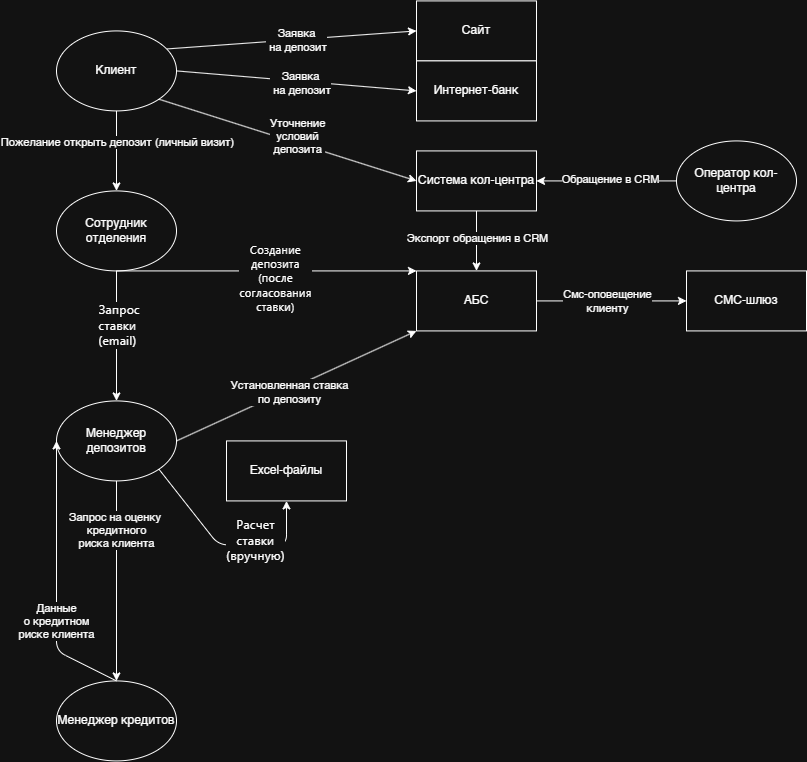

The diagram above was exported from draw.io. Its source (the exported page's mxGraphModel, read from the mxfile embedded in the PNG):
<mxGraphModel dx="1869" dy="527" grid="1" gridSize="10" guides="1" tooltips="1" connect="1" arrows="1" fold="1" page="1" pageScale="1" pageWidth="827" pageHeight="1169" math="0" shadow="0">
  <root>
    <mxCell id="0" />
    <mxCell id="1" parent="0" />
    <mxCell id="g8DCR-_Cxc4K2uXWmtIe-1" value="Клиент" style="ellipse;whiteSpace=wrap;html=1;" vertex="1" parent="1">
      <mxGeometry x="39" y="256.41999999999996" width="120" height="80" as="geometry" />
    </mxCell>
    <mxCell id="g8DCR-_Cxc4K2uXWmtIe-2" value="Сайт" style="rounded=0;whiteSpace=wrap;html=1;" vertex="1" parent="1">
      <mxGeometry x="399" y="226.42" width="120" height="60" as="geometry" />
    </mxCell>
    <mxCell id="g8DCR-_Cxc4K2uXWmtIe-3" value="Интернет-банк" style="rounded=0;whiteSpace=wrap;html=1;" vertex="1" parent="1">
      <mxGeometry x="399" y="286.41999999999996" width="120" height="60" as="geometry" />
    </mxCell>
    <mxCell id="g8DCR-_Cxc4K2uXWmtIe-4" value="АБС" style="rounded=0;whiteSpace=wrap;html=1;" vertex="1" parent="1">
      <mxGeometry x="399" y="496.41999999999996" width="120" height="60" as="geometry" />
    </mxCell>
    <mxCell id="g8DCR-_Cxc4K2uXWmtIe-5" value="Система кол-центра" style="rounded=0;whiteSpace=wrap;html=1;" vertex="1" parent="1">
      <mxGeometry x="399" y="376.41999999999996" width="120" height="60" as="geometry" />
    </mxCell>
    <mxCell id="g8DCR-_Cxc4K2uXWmtIe-6" value="СМС-шлюз" style="rounded=0;whiteSpace=wrap;html=1;" vertex="1" parent="1">
      <mxGeometry x="669" y="496.41999999999996" width="120" height="60" as="geometry" />
    </mxCell>
    <mxCell id="g8DCR-_Cxc4K2uXWmtIe-7" value="Excel-файлы" style="rounded=0;whiteSpace=wrap;html=1;" vertex="1" parent="1">
      <mxGeometry x="209" y="666.42" width="120" height="60" as="geometry" />
    </mxCell>
    <mxCell id="g8DCR-_Cxc4K2uXWmtIe-8" value="Сотрудник отделения" style="ellipse;whiteSpace=wrap;html=1;" vertex="1" parent="1">
      <mxGeometry x="39" y="416.41999999999996" width="120" height="80" as="geometry" />
    </mxCell>
    <mxCell id="g8DCR-_Cxc4K2uXWmtIe-9" value="Менеджер депозитов" style="ellipse;whiteSpace=wrap;html=1;" vertex="1" parent="1">
      <mxGeometry x="39" y="626.42" width="120" height="80" as="geometry" />
    </mxCell>
    <mxCell id="g8DCR-_Cxc4K2uXWmtIe-10" value="Менеджер кредитов" style="ellipse;whiteSpace=wrap;html=1;" vertex="1" parent="1">
      <mxGeometry x="39" y="906.42" width="120" height="80" as="geometry" />
    </mxCell>
    <mxCell id="g8DCR-_Cxc4K2uXWmtIe-11" value="Оператор кол-центра" style="ellipse;whiteSpace=wrap;html=1;" vertex="1" parent="1">
      <mxGeometry x="659" y="366.41999999999996" width="120" height="80" as="geometry" />
    </mxCell>
    <mxCell id="g8DCR-_Cxc4K2uXWmtIe-13" value="" style="endArrow=classic;html=1;exitX=1;exitY=0.5;entryX=0;entryY=0.5;" edge="1" parent="1" source="g8DCR-_Cxc4K2uXWmtIe-1" target="g8DCR-_Cxc4K2uXWmtIe-3">
      <mxGeometry width="50" height="50" relative="1" as="geometry">
        <mxPoint x="169" y="376.41999999999996" as="sourcePoint" />
        <mxPoint x="269" y="376.41999999999996" as="targetPoint" />
      </mxGeometry>
    </mxCell>
    <mxCell id="g8DCR-_Cxc4K2uXWmtIe-35" value="Заявка&lt;div&gt;&amp;nbsp;на депозит&lt;/div&gt;" style="edgeLabel;html=1;align=center;verticalAlign=middle;resizable=0;points=[];rotation=0;" vertex="1" connectable="0" parent="g8DCR-_Cxc4K2uXWmtIe-13">
      <mxGeometry x="-0.1917" y="-1" relative="1" as="geometry">
        <mxPoint x="27" y="3" as="offset" />
      </mxGeometry>
    </mxCell>
    <mxCell id="g8DCR-_Cxc4K2uXWmtIe-15" value="" style="endArrow=classic;html=1;exitX=1;exitY=0.5;entryX=0;entryY=0.5;" edge="1" parent="1" source="g8DCR-_Cxc4K2uXWmtIe-4" target="g8DCR-_Cxc4K2uXWmtIe-6">
      <mxGeometry width="50" height="50" relative="1" as="geometry">
        <mxPoint x="389" y="576.42" as="sourcePoint" />
        <mxPoint x="469" y="576.42" as="targetPoint" />
      </mxGeometry>
    </mxCell>
    <mxCell id="g8DCR-_Cxc4K2uXWmtIe-44" value="Смс-оповещение&lt;div&gt;клиенту&lt;/div&gt;" style="edgeLabel;html=1;align=center;verticalAlign=middle;resizable=0;points=[];" vertex="1" connectable="0" parent="g8DCR-_Cxc4K2uXWmtIe-15">
      <mxGeometry x="-0.1013" y="-2" relative="1" as="geometry">
        <mxPoint x="3" y="-2" as="offset" />
      </mxGeometry>
    </mxCell>
    <mxCell id="g8DCR-_Cxc4K2uXWmtIe-16" value="" style="endArrow=classic;html=1;" edge="1" parent="1">
      <mxGeometry width="50" height="50" relative="1" as="geometry">
        <mxPoint x="459" y="436.41999999999996" as="sourcePoint" />
        <mxPoint x="459" y="496.41999999999996" as="targetPoint" />
      </mxGeometry>
    </mxCell>
    <mxCell id="g8DCR-_Cxc4K2uXWmtIe-51" value="Экспорт обращения в CRM" style="edgeLabel;html=1;align=center;verticalAlign=middle;resizable=0;points=[];" vertex="1" connectable="0" parent="g8DCR-_Cxc4K2uXWmtIe-16">
      <mxGeometry x="-0.1" relative="1" as="geometry">
        <mxPoint as="offset" />
      </mxGeometry>
    </mxCell>
    <mxCell id="g8DCR-_Cxc4K2uXWmtIe-17" value="" style="endArrow=classic;html=1;exitX=0.5;exitY=1;exitDx=0;exitDy=0;entryX=0;entryY=0;entryDx=0;entryDy=0;" edge="1" parent="1" source="g8DCR-_Cxc4K2uXWmtIe-8" target="g8DCR-_Cxc4K2uXWmtIe-4">
      <mxGeometry width="50" height="50" relative="1" as="geometry">
        <mxPoint x="99" y="516.42" as="sourcePoint" />
        <mxPoint x="389" y="546.42" as="targetPoint" />
        <Array as="points" />
      </mxGeometry>
    </mxCell>
    <mxCell id="g8DCR-_Cxc4K2uXWmtIe-37" value="&lt;span style=&quot;font-family: system-ui, ui-sans-serif, -apple-system, BlinkMacSystemFont, sans-serif, Inter, NotoSansHans; letter-spacing: 0.32px; text-align: start; white-space: pre-line;&quot;&gt;Создание депозита (после согласования ставки)&lt;/span&gt;" style="edgeLabel;html=1;align=center;verticalAlign=middle;resizable=0;points=[];fontSize=11;labelBackgroundColor=default;fontColor=light-dark(#000000,#FFFFFF);" vertex="1" connectable="0" parent="g8DCR-_Cxc4K2uXWmtIe-17">
      <mxGeometry x="-0.1168" y="-2" relative="1" as="geometry">
        <mxPoint x="26" y="5" as="offset" />
      </mxGeometry>
    </mxCell>
    <mxCell id="g8DCR-_Cxc4K2uXWmtIe-20" value="" style="endArrow=classic;html=1;entryX=0.5;entryY=0;entryDx=0;entryDy=0;" edge="1" parent="1" source="g8DCR-_Cxc4K2uXWmtIe-1" target="g8DCR-_Cxc4K2uXWmtIe-8">
      <mxGeometry width="50" height="50" relative="1" as="geometry">
        <mxPoint x="159" y="286.41999999999996" as="sourcePoint" />
        <mxPoint x="629" y="266.41999999999996" as="targetPoint" />
        <Array as="points" />
      </mxGeometry>
    </mxCell>
    <mxCell id="g8DCR-_Cxc4K2uXWmtIe-36" value="Пожелание открыть депозит (личный визит)" style="edgeLabel;html=1;align=center;verticalAlign=middle;resizable=0;points=[];" vertex="1" connectable="0" parent="g8DCR-_Cxc4K2uXWmtIe-20">
      <mxGeometry x="0.0533" y="-2" relative="1" as="geometry">
        <mxPoint x="2" y="-11" as="offset" />
      </mxGeometry>
    </mxCell>
    <mxCell id="g8DCR-_Cxc4K2uXWmtIe-21" value="" style="endArrow=classic;html=1;exitX=0.5;exitY=1;entryX=0.5;entryY=0;exitDx=0;exitDy=0;entryDx=0;entryDy=0;" edge="1" parent="1" source="g8DCR-_Cxc4K2uXWmtIe-8" target="g8DCR-_Cxc4K2uXWmtIe-9">
      <mxGeometry width="50" height="50" relative="1" as="geometry">
        <mxPoint x="99" y="516.42" as="sourcePoint" />
        <mxPoint x="759" y="406.41999999999996" as="targetPoint" />
      </mxGeometry>
    </mxCell>
    <mxCell id="g8DCR-_Cxc4K2uXWmtIe-22" value="Запрос на оценку&amp;nbsp;&lt;div&gt;кредитного&lt;div&gt;риска клиента&lt;/div&gt;&lt;/div&gt;" style="endArrow=classic;html=1;entryX=0.5;entryY=0;entryDx=0;entryDy=0;" edge="1" parent="1" source="g8DCR-_Cxc4K2uXWmtIe-9" target="g8DCR-_Cxc4K2uXWmtIe-10">
      <mxGeometry x="-0.5" width="50" height="50" relative="1" as="geometry">
        <mxPoint x="796" y="496.41999999999996" as="sourcePoint" />
        <mxPoint x="739" y="516.42" as="targetPoint" />
        <mxPoint as="offset" />
      </mxGeometry>
    </mxCell>
    <mxCell id="g8DCR-_Cxc4K2uXWmtIe-23" value="Данные&lt;div&gt;о кредитном&lt;/div&gt;&lt;div&gt;риске клиента&lt;/div&gt;" style="endArrow=classic;html=1;exitX=0.5;exitY=0;entryX=0;entryY=0.5;entryDx=0;entryDy=0;exitDx=0;exitDy=0;" edge="1" parent="1" source="g8DCR-_Cxc4K2uXWmtIe-10" target="g8DCR-_Cxc4K2uXWmtIe-9">
      <mxGeometry x="-0.2993" width="50" height="50" relative="1" as="geometry">
        <mxPoint x="741" y="536.42" as="sourcePoint" />
        <mxPoint x="699" y="578.42" as="targetPoint" />
        <Array as="points">
          <mxPoint x="39" y="876.42" />
        </Array>
        <mxPoint as="offset" />
      </mxGeometry>
    </mxCell>
    <mxCell id="g8DCR-_Cxc4K2uXWmtIe-24" value="" style="endArrow=classic;html=1;exitX=1;exitY=0.5;entryX=0;entryY=1;entryDx=0;entryDy=0;exitDx=0;exitDy=0;" edge="1" parent="1" source="g8DCR-_Cxc4K2uXWmtIe-9" target="g8DCR-_Cxc4K2uXWmtIe-4">
      <mxGeometry width="50" height="50" relative="1" as="geometry">
        <mxPoint x="706" y="516.42" as="sourcePoint" />
        <mxPoint x="659" y="536.42" as="targetPoint" />
      </mxGeometry>
    </mxCell>
    <mxCell id="g8DCR-_Cxc4K2uXWmtIe-42" value="Установленная ставка&lt;div&gt;по депозиту&lt;/div&gt;" style="edgeLabel;html=1;align=center;verticalAlign=middle;resizable=0;points=[];" vertex="1" connectable="0" parent="g8DCR-_Cxc4K2uXWmtIe-24">
      <mxGeometry x="-0.0644" y="-3" relative="1" as="geometry">
        <mxPoint x="-1" as="offset" />
      </mxGeometry>
    </mxCell>
    <mxCell id="g8DCR-_Cxc4K2uXWmtIe-27" value="" style="endArrow=classic;html=1;rounded=0;exitX=0.922;exitY=0.225;exitDx=0;exitDy=0;exitPerimeter=0;entryX=0;entryY=0.5;entryDx=0;entryDy=0;" edge="1" parent="1" source="g8DCR-_Cxc4K2uXWmtIe-1" target="g8DCR-_Cxc4K2uXWmtIe-2">
      <mxGeometry relative="1" as="geometry">
        <mxPoint x="179" y="316.41999999999996" as="sourcePoint" />
        <mxPoint x="399.5999999999999" y="250.00000000000003" as="targetPoint" />
        <Array as="points" />
      </mxGeometry>
    </mxCell>
    <mxCell id="g8DCR-_Cxc4K2uXWmtIe-28" value="&lt;span style=&quot;color: rgba(0, 0, 0, 0); font-family: monospace; font-size: 0px; text-align: start; background-color: rgb(27, 29, 30);&quot;&gt;%3CmxGraphModel%3E%3Croot%3E%3CmxCell%20id%3D%220%22%2F%3E%3CmxCell%20id%3D%221%22%20parent%3D%220%22%2F%3E%3CmxCell%20id%3D%222%22%20value%3D%22%22%20style%3D%22endArrow%3Dclassic%3Bhtml%3D1%3BexitX%3D0%3BexitY%3D0.5%3BentryX%3D1%3BentryY%3D0.5%3BentryDx%3D0%3BentryDy%3D0%3BexitDx%3D0%3BexitDy%3D0%3B%22%20edge%3D%221%22%20parent%3D%221%22%3E%3CmxGeometry%20width%3D%2250%22%20height%3D%2250%22%20relative%3D%221%22%20as%3D%22geometry%22%3E%3CmxPoint%20x%3D%22707%22%20y%3D%22230%22%20as%3D%22sourcePoint%22%2F%3E%3CmxPoint%20x%3D%22660%22%20y%3D%22250%22%20as%3D%22targetPoint%22%2F%3E%3C%2FmxGeometry%3E%3C%2FmxCell%3E%3C%2Froot%3E%3C%2FmxGraphModel%3E&lt;/span&gt;&lt;span style=&quot;color: rgba(0, 0, 0, 0); font-family: monospace; font-size: 0px; text-align: start; background-color: rgb(27, 29, 30);&quot;&gt;%3CmxGraphModel%3E%3Croot%3E%3CmxCell%20id%3D%220%22%2F%3E%3CmxCell%20id%3D%221%22%20parent%3D%220%22%2F%3E%3CmxCell%20id%3D%222%22%20value%3D%22%22%20style%3D%22endArrow%3Dclassic%3Bhtml%3D1%3BexitX%3D0%3BexitY%3D0.5%3BentryX%3D1%3BentryY%3D0.5%3BentryDx%3D0%3BentryDy%3D0%3BexitDx%3D0%3BexitDy%3D0%3B%22%20edge%3D%221%22%20parent%3D%221%22%3E%3CmxGeometry%20width%3D%2250%22%20height%3D%2250%22%20relative%3D%221%22%20as%3D%22geometry%22%3E%3CmxPoint%20x%3D%22707%22%20y%3D%22230%22%20as%3D%22sourcePoint%22%2F%3E%3CmxPoint%20x%3D%22660%22%20y%3D%22250%22%20as%3D%22targetPoint%22%2F%3E%3C%2FmxGeometry%3E%3C%2FmxCell%3E%3C%2Froot%3E%3C%2FmxGraphModel%3E&lt;/span&gt;" style="edgeLabel;resizable=0;html=1;;align=center;verticalAlign=middle;" connectable="0" vertex="1" parent="g8DCR-_Cxc4K2uXWmtIe-27">
      <mxGeometry relative="1" as="geometry" />
    </mxCell>
    <mxCell id="g8DCR-_Cxc4K2uXWmtIe-33" value="Заявка&lt;div&gt;&amp;nbsp;на депозит&lt;/div&gt;" style="edgeLabel;html=1;align=center;verticalAlign=middle;resizable=0;points=[];" vertex="1" connectable="0" parent="g8DCR-_Cxc4K2uXWmtIe-27">
      <mxGeometry x="-0.104" y="1" relative="1" as="geometry">
        <mxPoint x="17" as="offset" />
      </mxGeometry>
    </mxCell>
    <mxCell id="g8DCR-_Cxc4K2uXWmtIe-38" value="&lt;span style=&quot;font-family: system-ui, ui-sans-serif, -apple-system, BlinkMacSystemFont, sans-serif, Inter, NotoSansHans; letter-spacing: 0.32px; text-align: start; white-space: pre-line;&quot;&gt;&lt;font style=&quot;color: light-dark(rgb(250, 250, 252), rgb(255, 255, 255));&quot;&gt;&amp;nbsp;Запрос ставки (email)&lt;/font&gt;&lt;/span&gt;" style="edgeLabel;html=1;align=center;verticalAlign=middle;resizable=0;points=[];fontSize=12;labelBackgroundColor=default;fontColor=light-dark(#000000,#FFFFFF);" vertex="1" connectable="0" parent="1">
      <mxGeometry x="89" y="536.42" as="geometry">
        <mxPoint x="10" y="14" as="offset" />
      </mxGeometry>
    </mxCell>
    <mxCell id="g8DCR-_Cxc4K2uXWmtIe-40" value="" style="group" vertex="1" connectable="0" parent="1">
      <mxGeometry x="319" y="810.42" width="150" height="1" as="geometry" />
    </mxCell>
    <mxCell id="g8DCR-_Cxc4K2uXWmtIe-14" value="" style="endArrow=classic;html=1;exitX=1;exitY=1;entryX=0.5;entryY=1;entryDx=0;entryDy=0;exitDx=0;exitDy=0;" edge="1" parent="g8DCR-_Cxc4K2uXWmtIe-40" source="g8DCR-_Cxc4K2uXWmtIe-9" target="g8DCR-_Cxc4K2uXWmtIe-7">
      <mxGeometry width="50" height="50" relative="1" as="geometry">
        <mxPoint x="427" y="-309" as="sourcePoint" />
        <mxPoint x="307" y="-209" as="targetPoint" />
        <Array as="points">
          <mxPoint x="-118" y="-40" />
          <mxPoint x="-50" y="-40" />
        </Array>
      </mxGeometry>
    </mxCell>
    <mxCell id="g8DCR-_Cxc4K2uXWmtIe-39" value="&lt;span style=&quot;font-family: system-ui, ui-sans-serif, -apple-system, BlinkMacSystemFont, sans-serif, Inter, NotoSansHans; letter-spacing: 0.32px; text-align: start; white-space: pre-line;&quot;&gt;Расчет ставки (вручную)&lt;/span&gt;" style="edgeLabel;html=1;align=center;verticalAlign=middle;resizable=0;points=[];fontSize=12;labelBackgroundColor=default;fontColor=light-dark(#000000,#FFFFFF);" vertex="1" connectable="0" parent="1">
      <mxGeometry x="229" y="786.42" as="geometry">
        <mxPoint x="8" y="-21" as="offset" />
      </mxGeometry>
    </mxCell>
    <mxCell id="g8DCR-_Cxc4K2uXWmtIe-46" style="edgeStyle=orthogonalEdgeStyle;rounded=0;orthogonalLoop=1;jettySize=auto;html=1;entryX=0.5;entryY=0;entryDx=0;entryDy=0;" edge="1" parent="1" target="g8DCR-_Cxc4K2uXWmtIe-4">
      <mxGeometry relative="1" as="geometry">
        <mxPoint x="459" y="496.41999999999996" as="sourcePoint" />
      </mxGeometry>
    </mxCell>
    <mxCell id="g8DCR-_Cxc4K2uXWmtIe-47" value="" style="endArrow=classic;html=1;exitX=1;exitY=1;entryX=0;entryY=0.5;entryDx=0;entryDy=0;exitDx=0;exitDy=0;" edge="1" parent="1" source="g8DCR-_Cxc4K2uXWmtIe-1" target="g8DCR-_Cxc4K2uXWmtIe-5">
      <mxGeometry width="50" height="50" relative="1" as="geometry">
        <mxPoint x="139" y="316.41999999999996" as="sourcePoint" />
        <mxPoint x="379" y="336.41999999999996" as="targetPoint" />
      </mxGeometry>
    </mxCell>
    <mxCell id="g8DCR-_Cxc4K2uXWmtIe-48" value="Уточнение&lt;div&gt;условий&lt;/div&gt;&lt;div&gt;депозита&lt;/div&gt;" style="edgeLabel;html=1;align=center;verticalAlign=middle;resizable=0;points=[];rotation=0;" vertex="1" connectable="0" parent="g8DCR-_Cxc4K2uXWmtIe-47">
      <mxGeometry x="-0.1917" y="-1" relative="1" as="geometry">
        <mxPoint x="34" y="3" as="offset" />
      </mxGeometry>
    </mxCell>
    <mxCell id="g8DCR-_Cxc4K2uXWmtIe-49" value="" style="endArrow=classic;html=1;entryX=1;entryY=0.5;entryDx=0;entryDy=0;exitX=0;exitY=0.5;exitDx=0;exitDy=0;" edge="1" parent="1" source="g8DCR-_Cxc4K2uXWmtIe-11" target="g8DCR-_Cxc4K2uXWmtIe-5">
      <mxGeometry width="50" height="50" relative="1" as="geometry">
        <mxPoint x="579" y="436.41999999999996" as="sourcePoint" />
        <mxPoint x="579" y="496.41999999999996" as="targetPoint" />
      </mxGeometry>
    </mxCell>
    <mxCell id="g8DCR-_Cxc4K2uXWmtIe-50" value="Обращение в СRM" style="edgeLabel;html=1;align=center;verticalAlign=middle;resizable=0;points=[];" vertex="1" connectable="0" parent="g8DCR-_Cxc4K2uXWmtIe-49">
      <mxGeometry x="-0.04" y="-2" relative="1" as="geometry">
        <mxPoint as="offset" />
      </mxGeometry>
    </mxCell>
  </root>
</mxGraphModel>